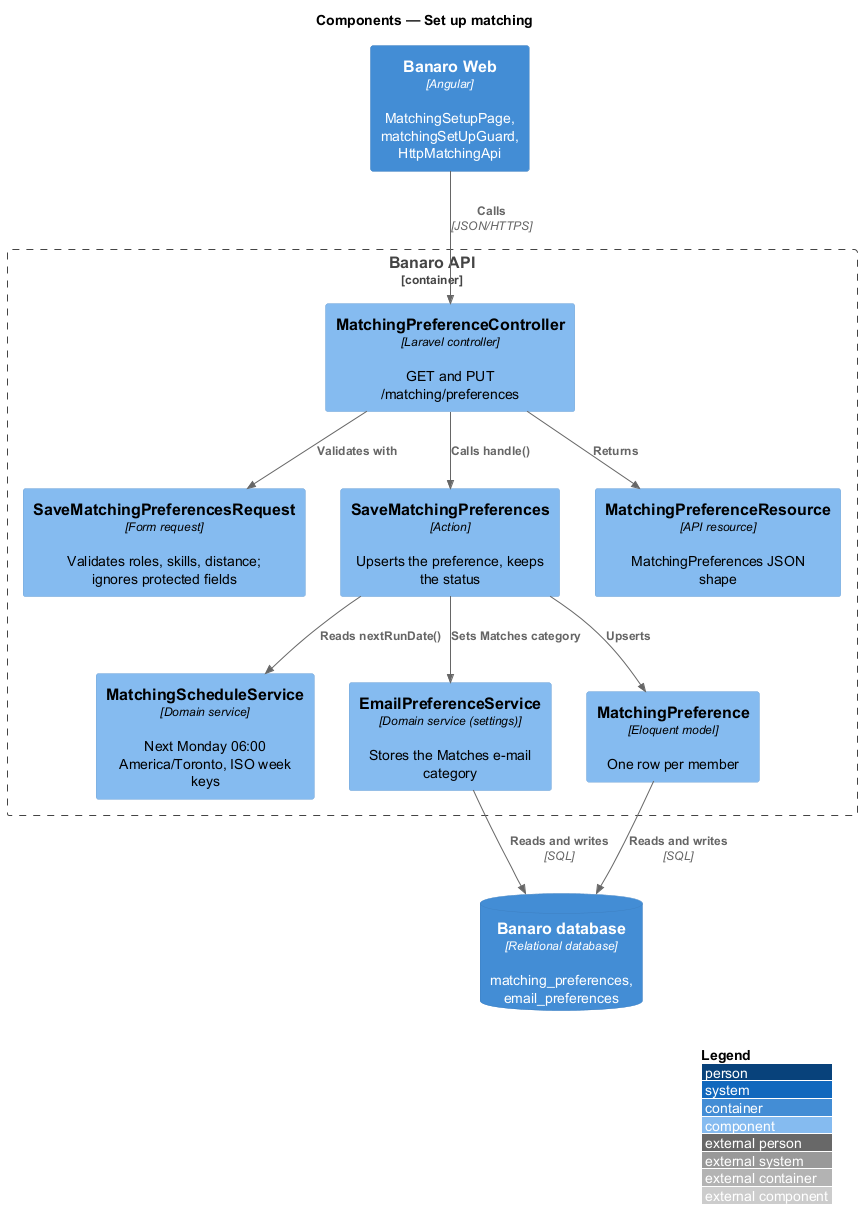

The diagram above was rendered by PlantUML. Its source (embedded in the PNG):
@startuml
!include <C4/C4_Component>
LAYOUT_WITH_LEGEND()
title Components — Set up matching

Container(web, "Banaro Web", "Angular", "MatchingSetupPage, matchingSetUpGuard, HttpMatchingApi")
ContainerDb(db, "Banaro database", "Relational database", "matching_preferences, email_preferences")

Container_Boundary(api, "Banaro API") {
  Component(ctrl, "MatchingPreferenceController", "Laravel controller", "GET and PUT /matching/preferences")
  Component(req, "SaveMatchingPreferencesRequest", "Form request", "Validates roles, skills, distance; ignores protected fields")
  Component(action, "SaveMatchingPreferences", "Action", "Upserts the preference, keeps the status")
  Component(schedule, "MatchingScheduleService", "Domain service", "Next Monday 06:00 America/Toronto, ISO week keys")
  Component(emailprefs, "EmailPreferenceService", "Domain service (settings)", "Stores the Matches e-mail category")
  Component(model, "MatchingPreference", "Eloquent model", "One row per member")
  Component(resource, "MatchingPreferenceResource", "API resource", "MatchingPreferences JSON shape")
}

Rel(web, ctrl, "Calls", "JSON/HTTPS")
Rel(ctrl, req, "Validates with")
Rel(ctrl, action, "Calls handle()")
Rel(ctrl, resource, "Returns")
Rel(action, model, "Upserts")
Rel(action, emailprefs, "Sets Matches category")
Rel(action, schedule, "Reads nextRunDate()")
Rel(model, db, "Reads and writes", "SQL")
Rel(emailprefs, db, "Reads and writes", "SQL")
@enduml